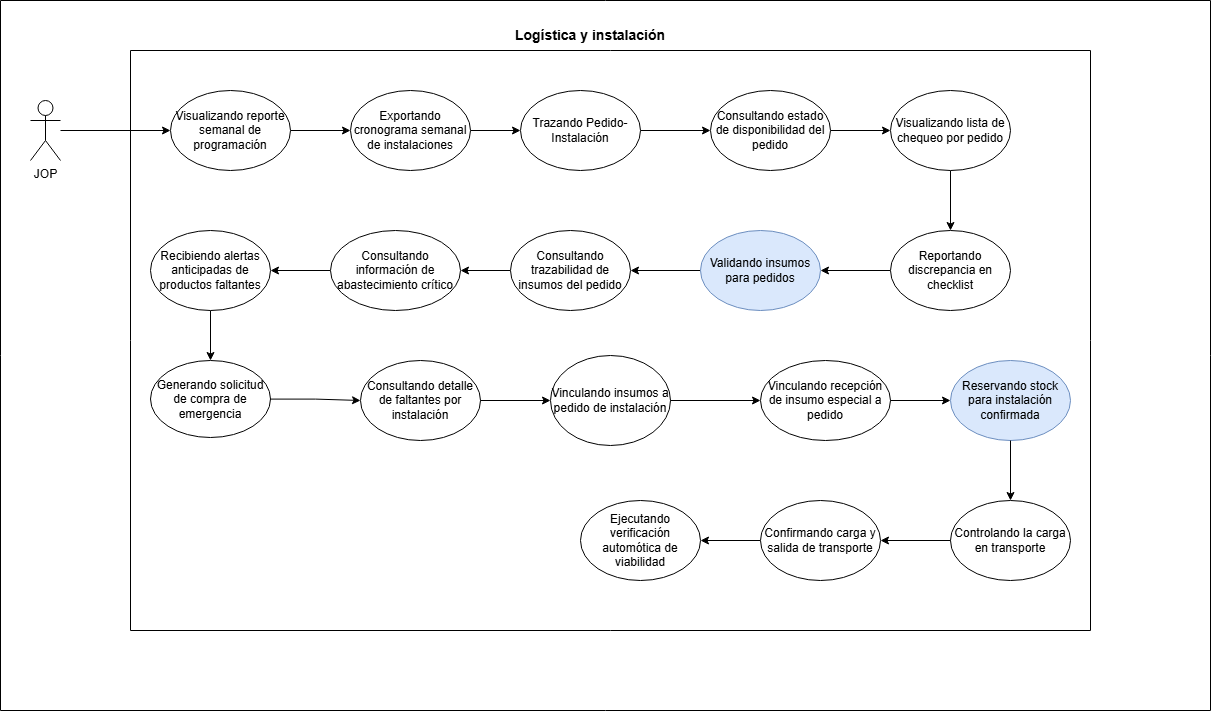

The diagram above was exported from draw.io. Its source (the exported page's mxGraphModel, read from the mxfile embedded in the PNG):
<mxGraphModel dx="2635" dy="1941" grid="0" gridSize="10" guides="1" tooltips="1" connect="1" arrows="1" fold="1" page="1" pageScale="1" pageWidth="827" pageHeight="1169" math="0" shadow="0">
  <root>
    <mxCell id="0" />
    <mxCell id="1" parent="0" />
    <mxCell id="MN9OFsXcn5JN8G1MGgan-1" edge="1" parent="1" source="MN9OFsXcn5JN8G1MGgan-2" style="edgeStyle=orthogonalEdgeStyle;rounded=0;orthogonalLoop=1;jettySize=auto;html=1;entryX=0;entryY=0.5;entryDx=0;entryDy=0;" target="MN9OFsXcn5JN8G1MGgan-4">
      <mxGeometry relative="1" as="geometry" />
    </mxCell>
    <mxCell id="MN9OFsXcn5JN8G1MGgan-2" parent="1" style="shape=umlActor;verticalLabelPosition=bottom;verticalAlign=top;html=1;outlineConnect=0;" value="JOP" vertex="1">
      <mxGeometry height="60" width="30" x="-240" y="50" as="geometry" />
    </mxCell>
    <mxCell id="MN9OFsXcn5JN8G1MGgan-3" edge="1" parent="1" source="MN9OFsXcn5JN8G1MGgan-4" style="edgeStyle=orthogonalEdgeStyle;rounded=0;orthogonalLoop=1;jettySize=auto;html=1;" target="MN9OFsXcn5JN8G1MGgan-6">
      <mxGeometry relative="1" as="geometry" />
    </mxCell>
    <mxCell id="MN9OFsXcn5JN8G1MGgan-4" parent="1" style="ellipse;whiteSpace=wrap;html=1;" value="Visualizando reporte semanal de programación" vertex="1">
      <mxGeometry height="80" width="120" x="-100" y="40" as="geometry" />
    </mxCell>
    <mxCell id="MN9OFsXcn5JN8G1MGgan-5" edge="1" parent="1" source="MN9OFsXcn5JN8G1MGgan-6" style="edgeStyle=orthogonalEdgeStyle;rounded=0;orthogonalLoop=1;jettySize=auto;html=1;" target="MN9OFsXcn5JN8G1MGgan-8">
      <mxGeometry relative="1" as="geometry" />
    </mxCell>
    <mxCell id="MN9OFsXcn5JN8G1MGgan-6" parent="1" style="ellipse;whiteSpace=wrap;html=1;" value="Exportando cronograma semanal de instalaciones" vertex="1">
      <mxGeometry height="80" width="120" x="80" y="40" as="geometry" />
    </mxCell>
    <mxCell id="MN9OFsXcn5JN8G1MGgan-7" edge="1" parent="1" source="MN9OFsXcn5JN8G1MGgan-8" style="edgeStyle=orthogonalEdgeStyle;rounded=0;orthogonalLoop=1;jettySize=auto;html=1;" target="MN9OFsXcn5JN8G1MGgan-10" value="">
      <mxGeometry relative="1" as="geometry" />
    </mxCell>
    <mxCell id="MN9OFsXcn5JN8G1MGgan-8" parent="1" style="ellipse;whiteSpace=wrap;html=1;" value="Trazando Pedido-Instalación" vertex="1">
      <mxGeometry height="80" width="120" x="250" y="40" as="geometry" />
    </mxCell>
    <mxCell id="MN9OFsXcn5JN8G1MGgan-9" edge="1" parent="1" source="MN9OFsXcn5JN8G1MGgan-10" style="edgeStyle=orthogonalEdgeStyle;rounded=0;orthogonalLoop=1;jettySize=auto;html=1;" target="MN9OFsXcn5JN8G1MGgan-12">
      <mxGeometry relative="1" as="geometry" />
    </mxCell>
    <mxCell id="MN9OFsXcn5JN8G1MGgan-10" parent="1" style="ellipse;whiteSpace=wrap;html=1;" value="Consultando estado de disponibilidad del pedido" vertex="1">
      <mxGeometry height="80" width="120" x="440" y="40" as="geometry" />
    </mxCell>
    <mxCell id="MN9OFsXcn5JN8G1MGgan-11" edge="1" parent="1" source="MN9OFsXcn5JN8G1MGgan-12" style="edgeStyle=orthogonalEdgeStyle;rounded=0;orthogonalLoop=1;jettySize=auto;html=1;" target="MN9OFsXcn5JN8G1MGgan-14">
      <mxGeometry relative="1" as="geometry" />
    </mxCell>
    <mxCell id="MN9OFsXcn5JN8G1MGgan-12" parent="1" style="ellipse;whiteSpace=wrap;html=1;" value="Visualizando lista de chequeo por pedido" vertex="1">
      <mxGeometry height="80" width="120" x="620" y="40" as="geometry" />
    </mxCell>
    <mxCell id="MN9OFsXcn5JN8G1MGgan-13" edge="1" parent="1" source="MN9OFsXcn5JN8G1MGgan-14" style="edgeStyle=orthogonalEdgeStyle;rounded=0;orthogonalLoop=1;jettySize=auto;html=1;entryX=1;entryY=0.5;entryDx=0;entryDy=0;" target="MN9OFsXcn5JN8G1MGgan-16">
      <mxGeometry relative="1" as="geometry" />
    </mxCell>
    <mxCell id="MN9OFsXcn5JN8G1MGgan-14" parent="1" style="ellipse;whiteSpace=wrap;html=1;" value="Reportando discrepancia en checklist" vertex="1">
      <mxGeometry height="80" width="120" x="620" y="180" as="geometry" />
    </mxCell>
    <mxCell id="MN9OFsXcn5JN8G1MGgan-15" edge="1" parent="1" source="MN9OFsXcn5JN8G1MGgan-16" style="edgeStyle=orthogonalEdgeStyle;rounded=0;orthogonalLoop=1;jettySize=auto;html=1;entryX=1;entryY=0.5;entryDx=0;entryDy=0;" target="MN9OFsXcn5JN8G1MGgan-18">
      <mxGeometry relative="1" as="geometry" />
    </mxCell>
    <mxCell id="MN9OFsXcn5JN8G1MGgan-16" parent="1" style="ellipse;whiteSpace=wrap;html=1;fillColor=#dae8fc;strokeColor=#6c8ebf;" value="Validando insumos para pedidos" vertex="1">
      <mxGeometry height="80" width="120" x="430" y="180" as="geometry" />
    </mxCell>
    <mxCell id="MN9OFsXcn5JN8G1MGgan-17" edge="1" parent="1" source="MN9OFsXcn5JN8G1MGgan-18" style="edgeStyle=orthogonalEdgeStyle;rounded=0;orthogonalLoop=1;jettySize=auto;html=1;" target="MN9OFsXcn5JN8G1MGgan-20">
      <mxGeometry relative="1" as="geometry" />
    </mxCell>
    <mxCell id="MN9OFsXcn5JN8G1MGgan-18" parent="1" style="ellipse;whiteSpace=wrap;html=1;" value="Consultando trazabilidad de insumos del pedido" vertex="1">
      <mxGeometry height="80" width="120" x="240" y="180" as="geometry" />
    </mxCell>
    <mxCell id="MN9OFsXcn5JN8G1MGgan-19" edge="1" parent="1" source="MN9OFsXcn5JN8G1MGgan-20" style="edgeStyle=orthogonalEdgeStyle;rounded=0;orthogonalLoop=1;jettySize=auto;html=1;entryX=1;entryY=0.5;entryDx=0;entryDy=0;" target="MN9OFsXcn5JN8G1MGgan-22">
      <mxGeometry relative="1" as="geometry" />
    </mxCell>
    <mxCell id="MN9OFsXcn5JN8G1MGgan-20" parent="1" style="ellipse;whiteSpace=wrap;html=1;" value="Consultando información de abastecimiento crítico" vertex="1">
      <mxGeometry height="80" width="130" x="60" y="180" as="geometry" />
    </mxCell>
    <mxCell id="MN9OFsXcn5JN8G1MGgan-21" edge="1" parent="1" source="MN9OFsXcn5JN8G1MGgan-22" style="edgeStyle=orthogonalEdgeStyle;rounded=0;orthogonalLoop=1;jettySize=auto;html=1;" target="MN9OFsXcn5JN8G1MGgan-26" value="">
      <mxGeometry relative="1" as="geometry" />
    </mxCell>
    <mxCell id="MN9OFsXcn5JN8G1MGgan-22" parent="1" style="ellipse;whiteSpace=wrap;html=1;" value="Recibiendo alertas anticipadas de productos faltantes" vertex="1">
      <mxGeometry height="80" width="120" x="-120" y="180" as="geometry" />
    </mxCell>
    <mxCell id="MN9OFsXcn5JN8G1MGgan-23" parent="1" style="swimlane;startSize=0;" value="" vertex="1">
      <mxGeometry height="580" width="960" x="-140" as="geometry" />
    </mxCell>
    <mxCell id="MN9OFsXcn5JN8G1MGgan-24" parent="1" style="swimlane;startSize=0;" value="" vertex="1">
      <mxGeometry height="710" width="1210" x="-270" y="-50" as="geometry" />
    </mxCell>
    <mxCell id="MN9OFsXcn5JN8G1MGgan-25" parent="MN9OFsXcn5JN8G1MGgan-24" style="text;html=1;whiteSpace=wrap;strokeColor=none;fillColor=none;align=center;verticalAlign=middle;rounded=0;" value="&lt;b&gt;&lt;font style=&quot;font-size: 14px;&quot;&gt;Logística y instalación&lt;/font&gt;&lt;/b&gt;" vertex="1">
      <mxGeometry height="30" width="220" x="480" y="20" as="geometry" />
    </mxCell>
    <mxCell id="MN9OFsXcn5JN8G1MGgan-26" parent="MN9OFsXcn5JN8G1MGgan-24" style="ellipse;whiteSpace=wrap;html=1;" value="Generando solicitud de compra de emergencia" vertex="1">
      <mxGeometry height="77" width="120" x="150" y="360" as="geometry" />
    </mxCell>
    <mxCell id="tB6WxFgCg8eEVKFm23kC-2" edge="1" parent="MN9OFsXcn5JN8G1MGgan-24" source="MN9OFsXcn5JN8G1MGgan-27" style="edgeStyle=orthogonalEdgeStyle;rounded=0;orthogonalLoop=1;jettySize=auto;html=1;entryX=1;entryY=0.5;entryDx=0;entryDy=0;" target="eyWjDqps3wFLIXgfhsKB-1">
      <mxGeometry relative="1" as="geometry" />
    </mxCell>
    <mxCell id="MN9OFsXcn5JN8G1MGgan-27" parent="MN9OFsXcn5JN8G1MGgan-24" style="ellipse;whiteSpace=wrap;html=1;" value="Confirmando carga y salida de transporte" vertex="1">
      <mxGeometry height="80" width="120" x="760" y="500" as="geometry" />
    </mxCell>
    <mxCell id="MN9OFsXcn5JN8G1MGgan-28" parent="MN9OFsXcn5JN8G1MGgan-24" style="ellipse;whiteSpace=wrap;html=1;" value="Controlando la carga en transporte" vertex="1">
      <mxGeometry height="80" width="120" x="950" y="500" as="geometry" />
    </mxCell>
    <mxCell id="MN9OFsXcn5JN8G1MGgan-29" edge="1" parent="MN9OFsXcn5JN8G1MGgan-24" source="MN9OFsXcn5JN8G1MGgan-28" style="edgeStyle=orthogonalEdgeStyle;rounded=0;orthogonalLoop=1;jettySize=auto;html=1;" target="MN9OFsXcn5JN8G1MGgan-27">
      <mxGeometry relative="1" as="geometry" />
    </mxCell>
    <mxCell id="MN9OFsXcn5JN8G1MGgan-30" parent="MN9OFsXcn5JN8G1MGgan-24" style="ellipse;whiteSpace=wrap;html=1;fillColor=#dae8fc;strokeColor=#6c8ebf;" value="Reservando stock para instalación confirmada" vertex="1">
      <mxGeometry height="80" width="120" x="950" y="360" as="geometry" />
    </mxCell>
    <mxCell id="MN9OFsXcn5JN8G1MGgan-31" edge="1" parent="MN9OFsXcn5JN8G1MGgan-24" source="MN9OFsXcn5JN8G1MGgan-30" style="edgeStyle=orthogonalEdgeStyle;rounded=0;orthogonalLoop=1;jettySize=auto;html=1;" target="MN9OFsXcn5JN8G1MGgan-28">
      <mxGeometry relative="1" as="geometry" />
    </mxCell>
    <mxCell id="MN9OFsXcn5JN8G1MGgan-32" parent="MN9OFsXcn5JN8G1MGgan-24" style="ellipse;whiteSpace=wrap;html=1;" value="Vinculando recepción de insumo especial a pedido" vertex="1">
      <mxGeometry height="80" width="130" x="760" y="360" as="geometry" />
    </mxCell>
    <mxCell id="MN9OFsXcn5JN8G1MGgan-33" edge="1" parent="MN9OFsXcn5JN8G1MGgan-24" source="MN9OFsXcn5JN8G1MGgan-32" style="edgeStyle=orthogonalEdgeStyle;rounded=0;orthogonalLoop=1;jettySize=auto;html=1;" target="MN9OFsXcn5JN8G1MGgan-30">
      <mxGeometry relative="1" as="geometry" />
    </mxCell>
    <mxCell id="MN9OFsXcn5JN8G1MGgan-34" parent="MN9OFsXcn5JN8G1MGgan-24" style="ellipse;whiteSpace=wrap;html=1;" value="Vinculando insumos a pedido de instalación" vertex="1">
      <mxGeometry height="90" width="120" x="550" y="355" as="geometry" />
    </mxCell>
    <mxCell id="MN9OFsXcn5JN8G1MGgan-35" edge="1" parent="MN9OFsXcn5JN8G1MGgan-24" source="MN9OFsXcn5JN8G1MGgan-34" style="edgeStyle=orthogonalEdgeStyle;rounded=0;orthogonalLoop=1;jettySize=auto;html=1;" target="MN9OFsXcn5JN8G1MGgan-32">
      <mxGeometry relative="1" as="geometry" />
    </mxCell>
    <mxCell id="MN9OFsXcn5JN8G1MGgan-36" parent="MN9OFsXcn5JN8G1MGgan-24" style="ellipse;whiteSpace=wrap;html=1;" value="Consultando detalle de faltantes por instalación" vertex="1">
      <mxGeometry height="80" width="120" x="360" y="360" as="geometry" />
    </mxCell>
    <mxCell id="MN9OFsXcn5JN8G1MGgan-37" edge="1" parent="MN9OFsXcn5JN8G1MGgan-24" source="MN9OFsXcn5JN8G1MGgan-26" style="edgeStyle=orthogonalEdgeStyle;rounded=0;orthogonalLoop=1;jettySize=auto;html=1;" target="MN9OFsXcn5JN8G1MGgan-36">
      <mxGeometry relative="1" as="geometry" />
    </mxCell>
    <mxCell id="MN9OFsXcn5JN8G1MGgan-38" edge="1" parent="MN9OFsXcn5JN8G1MGgan-24" source="MN9OFsXcn5JN8G1MGgan-36" style="edgeStyle=orthogonalEdgeStyle;rounded=0;orthogonalLoop=1;jettySize=auto;html=1;entryX=0;entryY=0.5;entryDx=0;entryDy=0;" target="MN9OFsXcn5JN8G1MGgan-34">
      <mxGeometry relative="1" as="geometry" />
    </mxCell>
    <mxCell id="eyWjDqps3wFLIXgfhsKB-1" parent="MN9OFsXcn5JN8G1MGgan-24" style="ellipse;whiteSpace=wrap;html=1;" value="Ejecutando verificación automótica de viabilidad" vertex="1">
      <mxGeometry height="80" width="120" x="580" y="500" as="geometry" />
    </mxCell>
  </root>
</mxGraphModel>